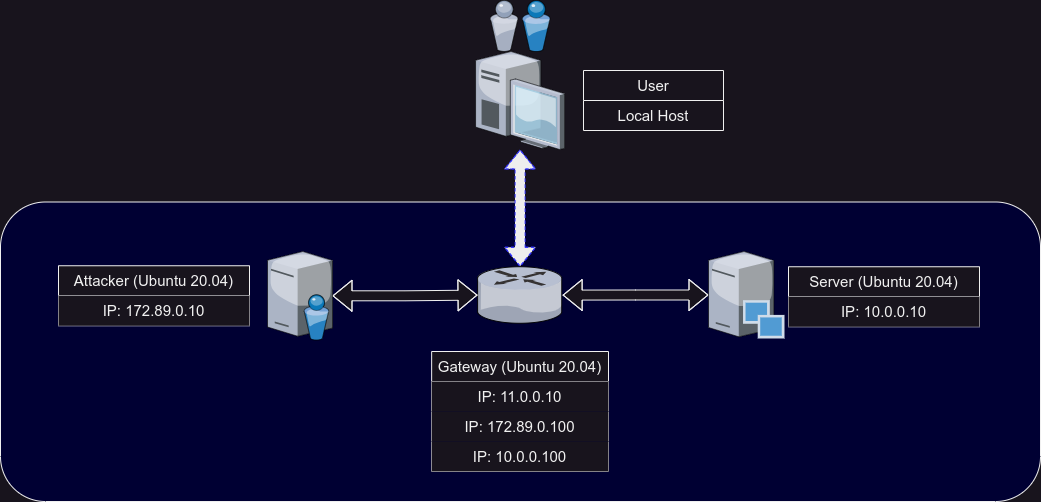

The diagram above was exported from draw.io. Its source (the exported page's mxGraphModel, read from the mxfile embedded in the PNG):
<mxGraphModel dx="1434" dy="875" grid="1" gridSize="10" guides="1" tooltips="1" connect="1" arrows="1" fold="1" page="1" pageScale="1" pageWidth="1169" pageHeight="826" math="0" shadow="0">
  <root>
    <mxCell id="0" />
    <mxCell id="1" parent="0" />
    <mxCell id="FYk6ZyaaiPZeGgRUGndz-1" value="" style="rounded=1;whiteSpace=wrap;html=1;fillColor=#000033;" vertex="1" parent="1">
      <mxGeometry x="72" y="330.5" width="1040" height="299.5" as="geometry" />
    </mxCell>
    <mxCell id="J6CZQO7IjVcyUMXj3tOi-11" value="" style="edgeStyle=orthogonalEdgeStyle;rounded=0;orthogonalLoop=1;jettySize=auto;html=1;startArrow=classic;startFill=1;dashed=1;shape=flexArrow;fillColor=#eeeeee;strokeColor=#3333FF;" parent="1" source="ceWnynAAjjhwWoiiTlvs-2" target="J6CZQO7IjVcyUMXj3tOi-8" edge="1">
      <mxGeometry relative="1" as="geometry" />
    </mxCell>
    <mxCell id="ceWnynAAjjhwWoiiTlvs-2" value="" style="verticalLabelPosition=bottom;sketch=0;aspect=fixed;html=1;verticalAlign=top;strokeColor=none;align=center;outlineConnect=0;shape=mxgraph.citrix.router;" parent="1" vertex="1">
      <mxGeometry x="549.0000000000001" y="395.25" width="85.14" height="56.5" as="geometry" />
    </mxCell>
    <mxCell id="J6CZQO7IjVcyUMXj3tOi-1" value="" style="edgeStyle=orthogonalEdgeStyle;rounded=0;orthogonalLoop=1;jettySize=auto;html=1;startArrow=classic;startFill=1;shape=flexArrow;fillColor=default;" parent="1" source="ceWnynAAjjhwWoiiTlvs-4" target="ceWnynAAjjhwWoiiTlvs-2" edge="1">
      <mxGeometry relative="1" as="geometry">
        <mxPoint x="484" y="424.25" as="targetPoint" />
      </mxGeometry>
    </mxCell>
    <mxCell id="ceWnynAAjjhwWoiiTlvs-4" value="" style="verticalLabelPosition=bottom;sketch=0;aspect=fixed;html=1;verticalAlign=top;strokeColor=none;align=center;outlineConnect=0;shape=mxgraph.citrix.directory_server;" parent="1" vertex="1">
      <mxGeometry x="339" y="380" width="65" height="88.5" as="geometry" />
    </mxCell>
    <mxCell id="J6CZQO7IjVcyUMXj3tOi-2" value="" style="edgeStyle=orthogonalEdgeStyle;rounded=0;orthogonalLoop=1;jettySize=auto;html=1;startArrow=classic;startFill=1;shape=flexArrow;fillColor=default;" parent="1" source="ceWnynAAjjhwWoiiTlvs-5" target="ceWnynAAjjhwWoiiTlvs-2" edge="1">
      <mxGeometry relative="1" as="geometry">
        <mxPoint x="700" y="423.5" as="targetPoint" />
      </mxGeometry>
    </mxCell>
    <mxCell id="ceWnynAAjjhwWoiiTlvs-5" value="" style="verticalLabelPosition=bottom;sketch=0;aspect=fixed;html=1;verticalAlign=top;strokeColor=none;align=center;outlineConnect=0;shape=mxgraph.citrix.provisioning_server;" parent="1" vertex="1">
      <mxGeometry x="780" y="380" width="76" height="87" as="geometry" />
    </mxCell>
    <mxCell id="QKAYup8UGEBM5jO0tCH9-11" value="Attacker (Ubuntu 20.04)" style="swimlane;fontStyle=0;childLayout=stackLayout;horizontal=1;startSize=30;horizontalStack=0;resizeParent=1;resizeParentMax=0;resizeLast=0;collapsible=1;marginBottom=0;whiteSpace=wrap;html=1;verticalAlign=middle;fontSize=15;" parent="1" vertex="1">
      <mxGeometry x="130" y="394.25" width="191" height="60" as="geometry" />
    </mxCell>
    <mxCell id="QKAYup8UGEBM5jO0tCH9-12" value="IP: 172.89.0.10" style="text;strokeColor=none;fillColor=default;align=center;verticalAlign=middle;spacingLeft=4;spacingRight=4;overflow=hidden;points=[[0,0.5],[1,0.5]];portConstraint=eastwest;rotatable=0;whiteSpace=wrap;html=1;fontSize=15;" parent="QKAYup8UGEBM5jO0tCH9-11" vertex="1">
      <mxGeometry y="30" width="191" height="30" as="geometry" />
    </mxCell>
    <mxCell id="J6CZQO7IjVcyUMXj3tOi-3" value="Gateway (Ubuntu 20.04)" style="swimlane;fontStyle=0;childLayout=stackLayout;horizontal=1;startSize=30;horizontalStack=0;resizeParent=1;resizeParentMax=0;resizeLast=0;collapsible=1;marginBottom=0;whiteSpace=wrap;html=1;fontSize=15;fillColor=default;" parent="1" vertex="1">
      <mxGeometry x="503.14" y="480" width="176.86" height="120" as="geometry" />
    </mxCell>
    <mxCell id="J6CZQO7IjVcyUMXj3tOi-4" value="IP: 11.0.0.10" style="text;strokeColor=none;fillColor=default;align=center;verticalAlign=middle;spacingLeft=4;spacingRight=4;overflow=hidden;points=[[0,0.5],[1,0.5]];portConstraint=eastwest;rotatable=0;whiteSpace=wrap;html=1;fontSize=15;" parent="J6CZQO7IjVcyUMXj3tOi-3" vertex="1">
      <mxGeometry y="30" width="176.86" height="30" as="geometry" />
    </mxCell>
    <mxCell id="J6CZQO7IjVcyUMXj3tOi-5" value="IP: 172.89.0.100" style="text;strokeColor=none;fillColor=default;align=center;verticalAlign=middle;spacingLeft=4;spacingRight=4;overflow=hidden;points=[[0,0.5],[1,0.5]];portConstraint=eastwest;rotatable=0;whiteSpace=wrap;html=1;fontSize=15;" parent="J6CZQO7IjVcyUMXj3tOi-3" vertex="1">
      <mxGeometry y="60" width="176.86" height="30" as="geometry" />
    </mxCell>
    <mxCell id="J6CZQO7IjVcyUMXj3tOi-6" value="IP: 10.0.0.100" style="text;strokeColor=none;fillColor=default;align=center;verticalAlign=middle;spacingLeft=4;spacingRight=4;overflow=hidden;points=[[0,0.5],[1,0.5]];portConstraint=eastwest;rotatable=0;whiteSpace=wrap;html=1;fontSize=15;" parent="J6CZQO7IjVcyUMXj3tOi-3" vertex="1">
      <mxGeometry y="90" width="176.86" height="30" as="geometry" />
    </mxCell>
    <mxCell id="J6CZQO7IjVcyUMXj3tOi-7" value="" style="verticalLabelPosition=bottom;sketch=0;aspect=fixed;html=1;verticalAlign=top;strokeColor=none;align=center;outlineConnect=0;shape=mxgraph.citrix.users;" parent="1" vertex="1">
      <mxGeometry x="561.57" y="128.83999999999997" width="60" height="51.16" as="geometry" />
    </mxCell>
    <mxCell id="J6CZQO7IjVcyUMXj3tOi-8" value="" style="verticalLabelPosition=bottom;sketch=0;aspect=fixed;html=1;verticalAlign=top;strokeColor=none;align=center;outlineConnect=0;shape=mxgraph.citrix.desktop;" parent="1" vertex="1">
      <mxGeometry x="547.07" y="180" width="89" height="98" as="geometry" />
    </mxCell>
    <mxCell id="J6CZQO7IjVcyUMXj3tOi-12" value="User" style="swimlane;fontStyle=0;childLayout=stackLayout;horizontal=1;startSize=30;horizontalStack=0;resizeParent=1;resizeParentMax=0;resizeLast=0;collapsible=1;marginBottom=0;whiteSpace=wrap;html=1;fontSize=15;" parent="1" vertex="1">
      <mxGeometry x="655" y="199" width="140" height="60" as="geometry" />
    </mxCell>
    <mxCell id="J6CZQO7IjVcyUMXj3tOi-13" value="Local Host" style="text;strokeColor=none;fillColor=none;align=center;verticalAlign=middle;spacingLeft=4;spacingRight=4;overflow=hidden;points=[[0,0.5],[1,0.5]];portConstraint=eastwest;rotatable=0;whiteSpace=wrap;html=1;fontSize=15;" parent="J6CZQO7IjVcyUMXj3tOi-12" vertex="1">
      <mxGeometry y="30" width="140" height="30" as="geometry" />
    </mxCell>
    <mxCell id="xAKK4S5PkxKFJFH2ti32-2" value="Server (Ubuntu 20.04)" style="swimlane;fontStyle=0;childLayout=stackLayout;horizontal=1;startSize=30;horizontalStack=0;resizeParent=1;resizeParentMax=0;resizeLast=0;collapsible=1;marginBottom=0;whiteSpace=wrap;html=1;verticalAlign=middle;fontSize=15;" parent="1" vertex="1">
      <mxGeometry x="860" y="395.25" width="191" height="60" as="geometry" />
    </mxCell>
    <mxCell id="xAKK4S5PkxKFJFH2ti32-3" value="IP: 10.0.0.10" style="text;strokeColor=none;fillColor=default;align=center;verticalAlign=middle;spacingLeft=4;spacingRight=4;overflow=hidden;points=[[0,0.5],[1,0.5]];portConstraint=eastwest;rotatable=0;whiteSpace=wrap;html=1;fontSize=15;" parent="xAKK4S5PkxKFJFH2ti32-2" vertex="1">
      <mxGeometry y="30" width="191" height="30" as="geometry" />
    </mxCell>
  </root>
</mxGraphModel>